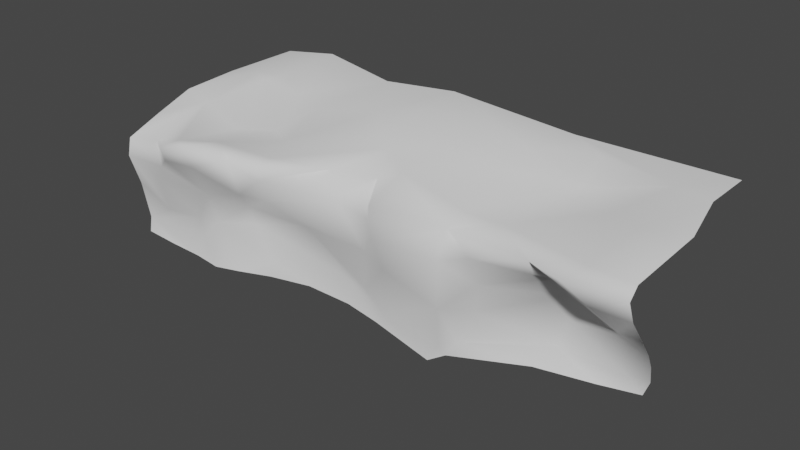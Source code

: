# Source: cliff_03.blend  (saved by Blender 3.6.11; exported with 4.5.12 LTS)
import bpy
from mathutils import Matrix  # noqa: F401  (used for matrix-valued properties, if any)

bpy.ops.wm.read_factory_settings(use_empty=True)
scene = bpy.context.scene
scene.name = 'Scene'

# ---- collections
col_collection = bpy.data.collections.new('Collection'); scene.collection.children.link(col_collection)

# ---- world
world_world = bpy.data.worlds.new('World'); scene.world = world_world
world_world.use_nodes = True; world_world.node_tree.nodes.clear()
_N = world_world.node_tree.nodes; _L = world_world.node_tree.links
n0 = _N.new('ShaderNodeOutputWorld'); n0.name = 'World Output'; n0.location = (300, 300)
n1 = _N.new('ShaderNodeBackground'); n1.name = 'Background'; n1.location = (10, 300)
n1.inputs[0].default_value = (0.05088, 0.05088, 0.05088, 1.0)
_L.new(n1.outputs[0], n0.inputs[0])
n0.is_active_output = True
world_world.color = (0.05088, 0.05088, 0.05088)
world_world.use_sun_shadow = False
world_world.sun_shadow_jitter_overblur = 0.0

# ---- meshes
me_plane = bpy.data.meshes.new('Plane')
me_plane.from_pydata([(-1.27, -0.0374, -1.306), (1.724, 0.6914, -1.079), (-1.376, 0.458, 0.8507), (2.127, 1.102, 0.8754), (1.908, 0.01523, 4.762), (-1.104, 5.913, 5.776), (5.256, 2.091, -1.828), (6.206, 2.245, -0.7354), (6.38, 2.929, 4.545), (-4.585, 0.179, -1.283), (-4.408, -0.2963, 4.41), (-4.617, 6.39, 5.976), (0.8181, 2.839, 4.788), (-0.7453, 3.848, 4.561), (-6.305, 0.1395, -1.144), (-6.305, 6.244, 5.656), (-7.128, 4.013, 5.124), (-2.85, -1.431, 4.908), (-2.832, 6.58, 6.117), (-2.741, 0.4318, 0.6911), (-2.854, 0.211, -1.358), (-3.38, 5.671, 6.003), (1.924, 0.403, 2.974), (-1.812, 0.247, 2.208), (-4.334, -0.4932, 2.592), (1.831, 0.7689, -0.2711), (5.367, 2.131, -0.5759), (-6.364, 0.3073, -0.3945), (-2.722, 0.5941, -0.4749), (6.599, 2.417, -2.399), (7.154, 1.444, 4.024), (5.107, 7.623, 5.964), (7.148, 6.025, 5.124), (6.958, 2.431, -1.787), (3.494, 6.46, 5.857), (4.511, 1.944, 4.741), (3.528, 1.379, -1.224), (6.668, 1.684, 1.558), (0.1091, 0.1424, -1.133), (0.5203, 0.9952, 1.156), (0.7906, -0.6216, 4.936), (0.4804, 5.417, 5.532), (0.5668, 0.1341, 2.954), (-4.663, 0.2345, 0.533), (-6.331, -0.07653, 1.612), (3.605, 1.347, 1.841), (7.879, 1.489, 1.16), (0.3908, 0.8431, 2.057), (1.772, 0.1523, 4.009), (6.683, 1.892, 2.992), (-1.159, -1.159, 4.309), (-3.897, -0.6002, 3.342), (-6.194, -0.7024, 3.305), (-3.207, -0.8983, 3.958), (7.493, 1.159, 2.676), (5.09, 1.636, 3.549), (-1.023, 0.5185, 4.991), (-5.243, 3.545, 5.002), (1.805, 1.017, 4.831), (-6.791, 1.729, 4.579), (-2.946, 3.423, 4.234), (4.845, 5.06, 5.381), (-0.8941, -1.581, 5.457), (-6.176, -0.5311, 4.191), (-3.574, 0.2837, 4.483), (7.019, 3.827, 4.682), (5.558, 4.512, 5.141), (9.988, 1.971, -2.807), (10.59, 1.812, 0.08898), (11.02, 1.838, 4.028), (10.69, 7.833, 5.565), (11.36, 6.556, 4.901), (10.46, 2.113, -2.003), (11.0, 1.246, 2.802), (10.96, 3.063, 4.34), (10.56, 2.531, -2.604), (12.07, 2.548, 0.2153), (13.67, 9.147, 5.561), (12.33, 2.211, 1.725), (11.1, 2.562, -1.713), (12.06, 2.003, 2.939), (13.68, 7.788, 4.533), (12.55, 3.55, 4.068), (17.45, 3.483, -1.527), (16.88, 1.09, 4.092), (17.53, 8.262, 5.587), (17.82, 5.174, 5.032), (18.53, 3.946, -0.8657), (18.06, 3.535, 1.187), (17.77, 1.731, 3.016), (17.35, 2.16, 4.465), (15.79, 3.474, 1.972), (15.19, 1.508, 4.146), (15.63, 2.588, 3.047), (15.86, 6.354, 4.577), (15.24, 3.855, -0.8326), (14.69, 3.011, -1.64), (15.73, 3.929, 0.628), (19.35, 3.816, -1.383), (19.87, 3.159, 0.4864), (19.47, 1.603, 3.936), (19.45, 7.827, 5.63), (19.77, 5.707, 5.046), (19.86, 2.182, 2.142), (19.71, 3.612, -0.5069), (19.92, 2.73, 1.266), (19.66, 1.666, 3.109), (19.44, 2.169, 4.413), (-3.184, 10.44, 6.15), (0.5517, 10.44, 5.523), (-6.305, 10.44, 5.656), (4.771, 10.44, 5.975), (11.56, 10.44, 5.537), (19.45, 10.44, 5.63)], [], [(26, 7, 45), (11, 15, 16), (2, 19, 28), (23, 51, 24), (37, 49, 55), (27, 14, 9), (1, 25, 38), (7, 33, 46), (3, 25, 26), (45, 37, 22), (7, 46, 37), (24, 43, 19), (23, 42, 50), (57, 59, 63), (60, 57, 64), (61, 66, 32), (40, 42, 48, 4), (58, 66, 61), (33, 72, 68), (74, 69, 82), (68, 76, 78), (92, 84, 90), (97, 87, 88), (81, 85, 77), (87, 104, 99), (88, 105, 103), (84, 100, 107), (77, 112, 70), (85, 112, 77), (31, 111, 34), (34, 109, 41), (25, 3, 39), (6, 26, 25, 36), (12, 34, 41), (66, 35, 8), (10, 51, 53, 17), (21, 18, 11), (27, 28, 19, 43), (57, 60, 21, 11), (31, 34, 61, 32), (63, 52, 51, 10), (43, 44, 27), (16, 59, 57, 11), (60, 56, 13, 21), (17, 53, 50, 62), (21, 13, 5, 18), (52, 44, 43, 24), (22, 42, 47, 45), (28, 20, 0, 2), (27, 9, 20, 28), (65, 66, 8, 30), (54, 49, 37, 46), (29, 33, 26, 6), (55, 48, 22, 37), (7, 26, 33), (35, 66, 58, 4), (34, 12, 61), (25, 1, 36), (3, 26, 45), (2, 0, 38, 25), (12, 13, 56, 58), (23, 47, 42), (41, 5, 13, 12), (40, 62, 50, 42), (47, 23, 2, 39), (25, 39, 2), (45, 47, 39, 3), (19, 2, 23, 24), (35, 4, 48, 55), (45, 7, 37), (30, 8, 49, 54), (8, 35, 55, 49), (53, 51, 23, 50), (56, 62, 40, 58), (24, 51, 52), (42, 22, 48), (64, 62, 56, 60), (12, 58, 61), (66, 65, 32), (10, 17, 64, 57), (71, 32, 65, 74), (4, 58, 40), (10, 57, 63), (62, 64, 17), (69, 74, 65, 30), (73, 54, 46, 68), (69, 30, 54, 73), (46, 33, 68), (67, 72, 33, 29), (70, 31, 32, 71), (75, 79, 72, 67), (74, 82, 81), (81, 77, 70, 71), (79, 76, 68, 72), (71, 74, 81), (78, 80, 73, 68), (84, 92, 93, 89), (69, 73, 80), (91, 97, 88), (83, 87, 95, 96), (86, 85, 94, 90), (88, 89, 93, 91), (97, 95, 87), (93, 80, 78, 91), (95, 97, 76, 79), (92, 90, 82, 69), (81, 94, 85), (96, 95, 79, 75), (94, 81, 82, 90), (92, 69, 80, 93), (91, 78, 76, 97), (106, 89, 88, 103), (100, 84, 89, 106), (98, 104, 87, 83), (90, 84, 107), (101, 85, 86, 102), (99, 105, 88, 87), (107, 102, 86, 90), (111, 31, 70, 112), (34, 111, 109), (109, 108, 5, 41), (11, 18, 108), (113, 112, 85, 101), (110, 15, 11, 108), (18, 5, 108)])
me_plane.polygons.foreach_set('use_smooth', [True] * 125)
_uv = me_plane.uv_layers.new(name='UVMap')
_uv.uv.foreach_set('vector', [0.6096, 0.4434, 0.6143, 0.4756, 0.5216, 0.3691, 0.1562, 0.1042, 0.1563, 0.0402, 0.2401, 8.02e-05, 0.5649, 0.1888, 0.5663, 0.14, 0.6073, 0.1371, 0.5169, 0.176, 0.461, 0.1099, 0.4858, 0.08982, 0.5187, 0.4926, 0.4566, 0.4912, 0.4375, 0.4216, 0.5941, 0.005022, 0.6226, 0.004463, 0.6334, 0.06741, 0.6346, 0.3006, 0.6052, 0.304, 0.639, 0.2391, 0.6143, 0.4756, 0.6533, 0.5052, 0.536, 0.5417, 0.5611, 0.3159, 0.6052, 0.304, 0.6096, 0.4434, 0.5216, 0.3691, 0.5187, 0.4926, 0.4786, 0.2978, 0.6143, 0.4756, 0.536, 0.5417, 0.5187, 0.4926, 0.4858, 0.08982, 0.5643, 0.07055, 0.5663, 0.14, 0.5169, 0.176, 0.485, 0.2515, 0.4457, 0.193, 0.2639, 0.06933, 0.3311, 0.007755, 0.4187, 0.02753, 0.2826, 0.1523, 0.2639, 0.06933, 0.3834, 0.1254, 0.269, 0.4397, 0.2964, 0.4632, 0.2482, 0.5332, 0.421, 0.2408, 0.485, 0.2515, 0.4435, 0.2848, 0.4176, 0.2806, 0.3857, 0.2898, 0.2964, 0.4632, 0.269, 0.4397, 0.6533, 0.5052, 0.6654, 0.6357, 0.584, 0.6442, 0.3787, 0.6701, 0.4311, 0.6697, 0.3646, 0.7337, 0.584, 0.6442, 0.5859, 0.7075, 0.5267, 0.7177, 0.4363, 0.8356, 0.4431, 0.8924, 0.4087, 0.9076, 0.5859, 0.8463, 0.6391, 0.9393, 0.5665, 0.9242, 0.2119, 0.783, 0.1914, 0.9243, 0.1506, 0.7857, 0.6391, 0.9393, 0.6255, 0.983, 0.5857, 0.9915, 0.5665, 0.9242, 0.553, 0.9946, 0.5149, 0.9943, 0.4431, 0.8924, 0.4447, 0.9783, 0.4172, 0.98, 0.1506, 0.7857, 0.09901, 0.7122, 0.19, 0.6721, 0.1914, 0.9243, 0.09901, 0.7122, 0.1506, 0.7857, 0.1722, 0.4646, 0.0679, 0.4683, 0.2046, 0.3988, 0.2046, 0.3988, 0.04, 0.3158, 0.2207, 0.2806, 0.6052, 0.304, 0.5611, 0.3159, 0.5533, 0.2584, 0.6559, 0.4409, 0.6096, 0.4434, 0.6052, 0.304, 0.6369, 0.3713, 0.3162, 0.2729, 0.2046, 0.3988, 0.2207, 0.2806, 0.2964, 0.4632, 0.3882, 0.3952, 0.3725, 0.4883, 0.4132, 0.09754, 0.461, 0.1099, 0.4463, 0.1394, 0.4254, 0.1596, 0.1862, 0.1455, 0.157, 0.1687, 0.1562, 0.1042, 0.5941, 0.005022, 0.6073, 0.1371, 0.5663, 0.14, 0.5643, 0.07055, 0.2639, 0.06933, 0.2826, 0.1523, 0.1862, 0.1455, 0.1562, 0.1042, 0.1722, 0.4646, 0.2046, 0.3988, 0.269, 0.4397, 0.2482, 0.5332, 0.4187, 0.02753, 0.4505, 0.02403, 0.461, 0.1099, 0.4132, 0.09754, 0.5643, 0.07055, 0.5177, 0.01206, 0.5941, 0.005022, 0.2401, 8.02e-05, 0.3311, 0.007755, 0.2639, 0.06933, 0.1562, 0.1042, 0.2826, 0.1523, 0.3754, 0.2029, 0.275, 0.2257, 0.1862, 0.1455, 0.4254, 0.1596, 0.4463, 0.1394, 0.4457, 0.193, 0.4197, 0.1966, 0.1862, 0.1455, 0.275, 0.2257, 0.1914, 0.2269, 0.157, 0.1687, 0.4505, 0.02403, 0.5177, 0.01206, 0.5643, 0.07055, 0.4858, 0.08982, 0.4786, 0.2978, 0.485, 0.2515, 0.5228, 0.2525, 0.5216, 0.3691, 0.6073, 0.1371, 0.6412, 0.1304, 0.6446, 0.1888, 0.5649, 0.1888, 0.5941, 0.005022, 0.6334, 0.06741, 0.6412, 0.1304, 0.6073, 0.1371, 0.3335, 0.5167, 0.2964, 0.4632, 0.3725, 0.4883, 0.4289, 0.5275, 0.4763, 0.5326, 0.4566, 0.4912, 0.5187, 0.4926, 0.536, 0.5417, 0.6759, 0.492, 0.6533, 0.5052, 0.6096, 0.4434, 0.6559, 0.4409, 0.4375, 0.4216, 0.4435, 0.2848, 0.4786, 0.2978, 0.5187, 0.4926, 0.6143, 0.4756, 0.6096, 0.4434, 0.6533, 0.5052, 0.3882, 0.3952, 0.2964, 0.4632, 0.3857, 0.2898, 0.4176, 0.2806, 0.2046, 0.3988, 0.3162, 0.2729, 0.269, 0.4397, 0.6052, 0.304, 0.6346, 0.3006, 0.6369, 0.3713, 0.5611, 0.3159, 0.6096, 0.4434, 0.5216, 0.3691, 0.5649, 0.1888, 0.6446, 0.1888, 0.639, 0.2391, 0.6052, 0.304, 0.3162, 0.2729, 0.275, 0.2257, 0.3754, 0.2029, 0.3857, 0.2898, 0.5169, 0.176, 0.5228, 0.2525, 0.485, 0.2515, 0.2207, 0.2806, 0.1914, 0.2269, 0.275, 0.2257, 0.3162, 0.2729, 0.421, 0.2408, 0.4197, 0.1966, 0.4457, 0.193, 0.485, 0.2515, 0.5228, 0.2525, 0.5169, 0.176, 0.5649, 0.1888, 0.5533, 0.2584, 0.6052, 0.304, 0.5533, 0.2584, 0.5649, 0.1888, 0.5216, 0.3691, 0.5228, 0.2525, 0.5533, 0.2584, 0.5611, 0.3159, 0.5663, 0.14, 0.5649, 0.1888, 0.5169, 0.176, 0.4858, 0.08982, 0.3882, 0.3952, 0.4176, 0.2806, 0.4435, 0.2848, 0.4375, 0.4216, 0.5216, 0.3691, 0.6143, 0.4756, 0.5187, 0.4926, 0.4289, 0.5275, 0.3725, 0.4883, 0.4566, 0.4912, 0.4763, 0.5326, 0.3725, 0.4883, 0.3882, 0.3952, 0.4375, 0.4216, 0.4566, 0.4912, 0.4463, 0.1394, 0.461, 0.1099, 0.5169, 0.176, 0.4457, 0.193, 0.3754, 0.2029, 0.4197, 0.1966, 0.421, 0.2408, 0.3857, 0.2898, 0.4858, 0.08982, 0.461, 0.1099, 0.4505, 0.02403, 0.485, 0.2515, 0.4786, 0.2978, 0.4435, 0.2848, 0.3834, 0.1254, 0.4197, 0.1966, 0.3754, 0.2029, 0.2826, 0.1523, 0.3162, 0.2729, 0.3857, 0.2898, 0.269, 0.4397, 0.2964, 0.4632, 0.3335, 0.5167, 0.2482, 0.5332, 0.4132, 0.09754, 0.4254, 0.1596, 0.3834, 0.1254, 0.2639, 0.06933, 0.245, 0.694, 0.2482, 0.5332, 0.3335, 0.5167, 0.3787, 0.6701, 0.4176, 0.2806, 0.3857, 0.2898, 0.421, 0.2408, 0.4132, 0.09754, 0.2639, 0.06933, 0.4187, 0.02753, 0.4197, 0.1966, 0.3834, 0.1254, 0.4254, 0.1596, 0.4311, 0.6697, 0.3787, 0.6701, 0.3335, 0.5167, 0.4289, 0.5275, 0.4819, 0.66, 0.4763, 0.5326, 0.536, 0.5417, 0.584, 0.6442, 0.4311, 0.6697, 0.4289, 0.5275, 0.4763, 0.5326, 0.4819, 0.66, 0.536, 0.5417, 0.6533, 0.5052, 0.584, 0.6442, 0.6943, 0.616, 0.6654, 0.6357, 0.6533, 0.5052, 0.6759, 0.492, 0.19, 0.6721, 0.1722, 0.4646, 0.2482, 0.5332, 0.245, 0.694, 0.691, 0.6449, 0.6592, 0.667, 0.6654, 0.6357, 0.6943, 0.616, 0.3787, 0.6701, 0.3646, 0.7337, 0.2119, 0.783, 0.2119, 0.783, 0.1506, 0.7857, 0.19, 0.6721, 0.245, 0.694, 0.6592, 0.667, 0.5859, 0.7075, 0.584, 0.6442, 0.6654, 0.6357, 0.245, 0.694, 0.3787, 0.6701, 0.2119, 0.783, 0.5267, 0.7177, 0.4778, 0.7091, 0.4819, 0.66, 0.584, 0.6442, 0.4431, 0.8924, 0.4363, 0.8356, 0.4933, 0.845, 0.4803, 0.9204, 0.4311, 0.6697, 0.4819, 0.66, 0.4778, 0.7091, 0.5395, 0.8496, 0.5859, 0.8463, 0.5665, 0.9242, 0.6657, 0.9003, 0.6391, 0.9393, 0.6336, 0.827, 0.6705, 0.8023, 0.3045, 0.9295, 0.1914, 0.9243, 0.2638, 0.8582, 0.4087, 0.9076, 0.5665, 0.9242, 0.4803, 0.9204, 0.4933, 0.845, 0.5395, 0.8496, 0.5859, 0.8463, 0.6336, 0.827, 0.6391, 0.9393, 0.4933, 0.845, 0.4778, 0.7091, 0.5267, 0.7177, 0.5395, 0.8496, 0.6336, 0.827, 0.5859, 0.8463, 0.5859, 0.7075, 0.6592, 0.667, 0.4363, 0.8356, 0.4087, 0.9076, 0.3646, 0.7337, 0.4311, 0.6697, 0.2119, 0.783, 0.2638, 0.8582, 0.1914, 0.9243, 0.6705, 0.8023, 0.6336, 0.827, 0.6592, 0.667, 0.691, 0.6449, 0.2638, 0.8582, 0.2119, 0.783, 0.3646, 0.7337, 0.4087, 0.9076, 0.4363, 0.8356, 0.4311, 0.6697, 0.4778, 0.7091, 0.4933, 0.845, 0.5395, 0.8496, 0.5267, 0.7177, 0.5859, 0.7075, 0.5859, 0.8463, 0.4747, 0.9865, 0.4803, 0.9204, 0.5665, 0.9242, 0.5149, 0.9943, 0.4447, 0.9783, 0.4431, 0.8924, 0.4803, 0.9204, 0.4747, 0.9865, 0.6579, 0.9686, 0.6255, 0.983, 0.6391, 0.9393, 0.6657, 0.9003, 0.4087, 0.9076, 0.4431, 0.8924, 0.4172, 0.98, 0.2104, 0.9926, 0.1914, 0.9243, 0.3045, 0.9295, 0.2898, 0.9999, 0.5857, 0.9915, 0.553, 0.9946, 0.5665, 0.9242, 0.6391, 0.9393, 0.4172, 0.98, 0.2898, 0.9999, 0.3045, 0.9295, 0.4087, 0.9076, 0.0679, 0.4683, 0.1722, 0.4646, 0.19, 0.6721, 0.09901, 0.7122, 0.2046, 0.3988, 0.0679, 0.4683, 0.04, 0.3158, 0.04, 0.3158, 0.01601, 0.177, 0.1914, 0.2269, 0.2207, 0.2806, 0.1562, 0.1042, 0.157, 0.1687, 0.01601, 0.177, 0.1165, 0.9978, 0.09901, 0.7122, 0.1914, 0.9243, 0.2104, 0.9926, 8.025e-05, 0.05892, 0.1563, 0.0402, 0.1562, 0.1042, 0.01601, 0.177, 0.157, 0.1687, 0.1914, 0.2269, 0.01601, 0.177])
me_plane.update()

# ---- objects
ob_plane = bpy.data.objects.new('Plane', me_plane)

# ---- transforms, parenting, visibility, modifiers, constraints
ob_plane.location = (0.0, 0.0, 0.0)

# ---- collection membership
col_collection.objects.link(ob_plane)

# ---- scene / render settings (as saved in the file)
scene.frame_start = 1; scene.frame_end = 250; scene.frame_set(1)
scene.render.engine = 'BLENDER_EEVEE_NEXT'
scene.cycles.sampling_pattern = 'TABULATED_SOBOL'
scene.view_settings.view_transform = 'Filmic'
bpy.context.view_layer.update()

# ---- added for rendering (the .blend has no active camera and no usable light): camera, sun
cam_auto = bpy.data.cameras.new('AutoCamera')
cam_auto.lens = 50.0
cam_auto.sensor_width = 36.0
cam_auto.clip_end = 1000.0
ob_auto_camera = bpy.data.objects.new('AutoCamera', cam_auto)
scene.collection.objects.link(ob_auto_camera)
ob_auto_camera.location = (35.0053, -29.9017, 24.5605)
ob_auto_camera.rotation_euler = (1.09748, -7.21219e-08, 0.694738)
scene.camera = ob_auto_camera
light_auto_sun = bpy.data.lights.new('AutoSun', 'SUN')
light_auto_sun.energy = 3.0
light_auto_sun.angle = 0.0523599
ob_auto_sun = bpy.data.objects.new('AutoSun', light_auto_sun)
scene.collection.objects.link(ob_auto_sun)
ob_auto_sun.rotation_euler = (0.872665, 0.174533, 0.523599)
bpy.context.view_layer.update()
